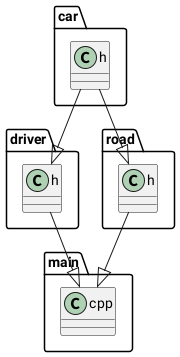

The diagram above was rendered by PlantUML. Its source (embedded in the PNG):
@startuml
car.h --|> driver.h
driver.h --|> main.cpp
car.h --|> road.h
road.h --|> main.cpp
@enduml